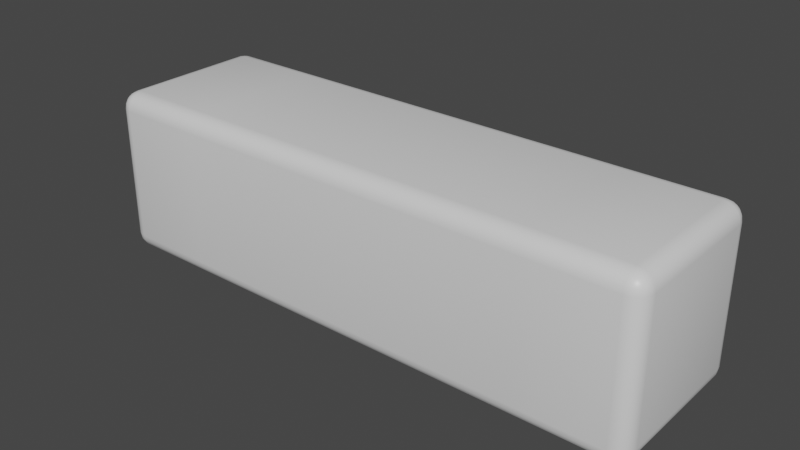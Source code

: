 # Source: JengaBlock.blend  (saved by Blender 3.3.6; exported with 4.5.12 LTS)
import bpy
from mathutils import Matrix  # noqa: F401  (used for matrix-valued properties, if any)

bpy.ops.wm.read_factory_settings(use_empty=True)
scene = bpy.context.scene
scene.name = 'Scene'

# ---- collections
col_collection = bpy.data.collections.new('Collection'); scene.collection.children.link(col_collection)

# ---- materials (node trees are filled in below, after node groups)
mat_material = bpy.data.materials.new('Material')
mat_material.alpha_threshold = 0.0
mat_material.use_transparent_shadow = False
mat_material.line_color = (0.0, 0.0, 0.0, 1.0)

# ---- material node trees
mat_material.use_nodes = True; mat_material.node_tree.nodes.clear()
_N = mat_material.node_tree.nodes; _L = mat_material.node_tree.links
n0 = _N.new('ShaderNodeOutputMaterial'); n0.name = 'Material Output'; n0.location = (300, 300)
n1 = _N.new('ShaderNodeBsdfPrincipled'); n1.name = 'Principled BSDF'; n1.location = (10, 300)
n1.distribution = 'GGX'
n1.subsurface_method = 'RANDOM_WALK_SKIN'
n1.inputs[2].default_value = 0.4
n1.inputs[3].default_value = 1.45
n1.inputs[27].default_value = (0.0, 0.0, 0.0, 1.0)
n1.inputs[28].default_value = 1.0
_L.new(n1.outputs[0], n0.inputs[0])
n0.is_active_output = True

# ---- world
world_world = bpy.data.worlds.new('World'); scene.world = world_world
world_world.use_nodes = True; world_world.node_tree.nodes.clear()
_N = world_world.node_tree.nodes; _L = world_world.node_tree.links
n0 = _N.new('ShaderNodeOutputWorld'); n0.name = 'World Output'; n0.location = (300, 300)
n1 = _N.new('ShaderNodeBackground'); n1.name = 'Background'; n1.location = (10, 300)
n1.inputs[0].default_value = (0.05088, 0.05088, 0.05088, 1.0)
_L.new(n1.outputs[0], n0.inputs[0])
n0.is_active_output = True
world_world.color = (0.05088, 0.05088, 0.05088)
world_world.use_sun_shadow = False
world_world.sun_shadow_jitter_overblur = 0.0

# ---- meshes
me_cube = bpy.data.meshes.new('Cube')
me_cube.from_pydata([(-0.8618, 0.9902, 8.345e-07), (-0.8618, 0.9902, -1.067), (-0.8618, 0.9902, -2.133), (-0.8, 1.0, -2.133), (-0.8, 1.0, -1.067), (-0.8, 1.0, 8.345e-07), (-0.8, 1.0, 1.067), (-0.8, 1.0, 2.133), (0.8, -0.8, 3.4), (0.8, -1.0, 3.2), (1.0, -0.8, 3.2), (0.8, -0.8618, 3.39), (0.8, -0.9175, 3.362), (0.8618, -0.8, 3.39), (0.8635, -0.8638, 3.379), (0.8614, -0.9148, 3.352), (0.9175, -0.8, 3.362), (0.9149, -0.8615, 3.352), (0.9058, -0.9058, 3.333), (0.8618, -0.9902, 3.2), (0.9175, -0.9618, 3.2), (0.8, -0.9902, 3.262), (0.8638, -0.9786, 3.263), (0.9148, -0.9518, 3.261), (0.8, -0.9618, 3.318), (0.8615, -0.9517, 3.315), (0.9058, -0.9327, 3.306), (0.9902, -0.8, 3.262), (0.9618, -0.8, 3.318), (0.9902, -0.8618, 3.2), (0.9786, -0.8635, 3.264), (0.9518, -0.8614, 3.315), (0.9618, -0.9175, 3.2), (0.9517, -0.9149, 3.262), (0.9327, -0.9058, 3.306), (0.8, 1.0, 3.2), (0.8, 0.8, 3.4), (1.0, 0.8, 3.2), (0.8, 0.9902, 3.262), (0.8, 0.9618, 3.318), (0.8618, 0.9902, 3.2), (0.8635, 0.9786, 3.264), (0.8614, 0.9518, 3.315), (0.9175, 0.9618, 3.2), (0.9149, 0.9517, 3.262), (0.9058, 0.9327, 3.306), (0.8618, 0.8, 3.39), (0.9175, 0.8, 3.362), (0.8, 0.8618, 3.39), (0.8638, 0.8635, 3.379), (0.9148, 0.8614, 3.352), (0.8, 0.9175, 3.362), (0.8615, 0.9149, 3.352), (0.9058, 0.9058, 3.333), (0.9902, 0.8618, 3.2), (0.9618, 0.9175, 3.2), (0.9902, 0.8, 3.262), (0.9786, 0.8638, 3.263), (0.9518, 0.9148, 3.261), (0.9618, 0.8, 3.318), (0.9517, 0.8615, 3.315), (0.9327, 0.9058, 3.306), (1.0, -0.8, -3.2), (0.8, -1.0, -3.2), (0.8, -0.8, -3.4), (0.9902, -0.8618, -3.2), (0.9618, -0.9175, -3.2), (0.9902, -0.8, -3.262), (0.9786, -0.8638, -3.263), (0.9518, -0.9148, -3.261), (0.9618, -0.8, -3.318), (0.9517, -0.8615, -3.315), (0.9327, -0.9058, -3.306), (0.8, -0.9902, -3.262), (0.8, -0.9618, -3.318), (0.8618, -0.9902, -3.2), (0.8635, -0.9786, -3.264), (0.8614, -0.9518, -3.315), (0.9175, -0.9618, -3.2), (0.9149, -0.9517, -3.262), (0.9058, -0.9327, -3.306), (0.8618, -0.8, -3.39), (0.9175, -0.8, -3.362), (0.8, -0.8618, -3.39), (0.8638, -0.8635, -3.379), (0.9148, -0.8614, -3.352), (0.8, -0.9175, -3.362), (0.8615, -0.9149, -3.352), (0.9058, -0.9058, -3.333), (1.0, 0.8, -3.2), (0.8, 0.8, -3.4), (0.8, 1.0, -3.2), (0.9902, 0.8, -3.262), (0.9618, 0.8, -3.318), (0.9902, 0.8618, -3.2), (0.9786, 0.8635, -3.264), (0.9518, 0.8614, -3.315), (0.9618, 0.9175, -3.2), (0.9517, 0.9149, -3.262), (0.9327, 0.9058, -3.306), (0.8, 0.8618, -3.39), (0.8, 0.9175, -3.362), (0.8618, 0.8, -3.39), (0.8635, 0.8638, -3.379), (0.8614, 0.9148, -3.352), (0.9175, 0.8, -3.362), (0.9149, 0.8615, -3.352), (0.9058, 0.9058, -3.333), (0.8618, 0.9902, -3.2), (0.9175, 0.9618, -3.2), (0.8, 0.9902, -3.262), (0.8638, 0.9786, -3.263), (0.9148, 0.9518, -3.261), (0.8, 0.9618, -3.318), (0.8615, 0.9517, -3.315), (0.9058, 0.9327, -3.306), (-0.8, -0.8, 3.4), (-1.0, -0.8, 3.2), (-0.8, -1.0, 3.2), (-0.8618, -0.8, 3.39), (-0.9175, -0.8, 3.362), (-0.8, -0.8618, 3.39), (-0.8638, -0.8635, 3.379), (-0.9148, -0.8614, 3.352), (-0.8, -0.9175, 3.362), (-0.8615, -0.9149, 3.352), (-0.9058, -0.9058, 3.333), (-0.9902, -0.8618, 3.2), (-0.9618, -0.9175, 3.2), (-0.9902, -0.8, 3.262), (-0.9786, -0.8638, 3.263), (-0.9518, -0.9148, 3.261), (-0.9618, -0.8, 3.318), (-0.9517, -0.8615, 3.315), (-0.9327, -0.9058, 3.306), (-0.8, -0.9902, 3.262), (-0.8, -0.9618, 3.318), (-0.8618, -0.9902, 3.2), (-0.8635, -0.9786, 3.264), (-0.8614, -0.9518, 3.315), (-0.9175, -0.9618, 3.2), (-0.9149, -0.9517, 3.262), (-0.9058, -0.9327, 3.306), (-1.0, 0.8, 3.2), (-0.8, 0.8, 3.4), (-0.8, 1.0, 3.2), (-0.9902, 0.8, 3.262), (-0.9618, 0.8, 3.318), (-0.9902, 0.8618, 3.2), (-0.9786, 0.8635, 3.264), (-0.9518, 0.8614, 3.315), (-0.9618, 0.9175, 3.2), (-0.9517, 0.9149, 3.262), (-0.9327, 0.9058, 3.306), (-0.8, 0.8618, 3.39), (-0.8, 0.9175, 3.362), (-0.8618, 0.8, 3.39), (-0.8635, 0.8638, 3.379), (-0.8614, 0.9148, 3.352), (-0.9175, 0.8, 3.362), (-0.9149, 0.8615, 3.352), (-0.9058, 0.9058, 3.333), (-0.8618, 0.9902, 3.2), (-0.9175, 0.9618, 3.2), (-0.8, 0.9902, 3.262), (-0.8638, 0.9786, 3.263), (-0.9148, 0.9518, 3.261), (-0.8, 0.9618, 3.318), (-0.8615, 0.9517, 3.315), (-0.9058, 0.9327, 3.306), (-1.0, -0.8, -3.2), (-0.8, -0.8, -3.4), (-0.8, -1.0, -3.2), (-0.9902, -0.8, -3.262), (-0.9618, -0.8, -3.318), (-0.9902, -0.8618, -3.2), (-0.9786, -0.8635, -3.264), (-0.9518, -0.8614, -3.315), (-0.9618, -0.9175, -3.2), (-0.9517, -0.9149, -3.262), (-0.9327, -0.9058, -3.306), (-0.8, -0.8618, -3.39), (-0.8, -0.9175, -3.362), (-0.8618, -0.8, -3.39), (-0.8635, -0.8638, -3.379), (-0.8614, -0.9148, -3.352), (-0.9175, -0.8, -3.362), (-0.9149, -0.8615, -3.352), (-0.9058, -0.9058, -3.333), (-0.8618, -0.9902, -3.2), (-0.9175, -0.9618, -3.2), (-0.8, -0.9902, -3.262), (-0.8638, -0.9786, -3.263), (-0.9148, -0.9518, -3.261), (-0.8, -0.9618, -3.318), (-0.8615, -0.9517, -3.315), (-0.9058, -0.9327, -3.306), (-0.8, 1.0, -3.2), (-0.8, 0.8, -3.4), (-1.0, 0.8, -3.2), (-0.8, 0.9902, -3.262), (-0.8, 0.9618, -3.318), (-0.8618, 0.9902, -3.2), (-0.8635, 0.9786, -3.264), (-0.8614, 0.9518, -3.315), (-0.9175, 0.9618, -3.2), (-0.9149, 0.9517, -3.262), (-0.9058, 0.9327, -3.306), (-0.8618, 0.8, -3.39), (-0.9175, 0.8, -3.362), (-0.8, 0.8618, -3.39), (-0.8638, 0.8635, -3.379), (-0.9148, 0.8614, -3.352), (-0.8, 0.9175, -3.362), (-0.8615, 0.9149, -3.352), (-0.9058, 0.9058, -3.333), (-0.9902, 0.8618, -3.2), (-0.9618, 0.9175, -3.2), (-0.9902, 0.8, -3.262), (-0.9786, 0.8638, -3.263), (-0.9518, 0.9148, -3.261), (-0.9618, 0.8, -3.318), (-0.9517, 0.8615, -3.315), (-0.9327, 0.9058, -3.306), (-0.8618, 0.9902, 1.067), (-0.8618, 0.9902, 2.133), (-0.9175, 0.9618, -2.133), (-0.9175, 0.9618, -1.067), (-0.9175, 0.9618, 8.345e-07), (-0.9175, 0.9618, 1.067), (-0.9175, 0.9618, 2.133), (-0.9618, 0.9175, -2.133), (-0.9618, 0.9175, -1.067), (-0.9618, 0.9175, 8.345e-07), (-0.9618, 0.9175, 1.067), (-0.9618, 0.9175, 2.133), (-0.9902, 0.8618, -2.133), (-0.9902, 0.8618, -1.067), (-0.9902, 0.8618, 8.345e-07), (-0.9902, 0.8618, 1.067), (-0.9902, 0.8618, 2.133), (-1.0, 0.8, -2.133), (-1.0, 0.8, -1.067), (-1.0, 0.8, 8.345e-07), (-1.0, 0.8, 1.067), (-1.0, 0.8, 2.133), (0.8, -1.0, 2.133), (0.8, -1.0, 1.067), (0.8, -1.0, 7.749e-07), (0.8, -1.0, -1.067), (0.8, -1.0, -2.133), (0.8618, -0.9902, -2.133), (0.8618, -0.9902, -1.067), (0.8618, -0.9902, 7.749e-07), (0.8618, -0.9902, 1.067), (0.8618, -0.9902, 2.133), (0.9175, -0.9618, -2.133), (0.9175, -0.9618, -1.067), (0.9175, -0.9618, 7.749e-07), (0.9175, -0.9618, 1.067), (0.9175, -0.9618, 2.133), (0.9618, -0.9175, -2.133), (0.9618, -0.9175, -1.067), (0.9618, -0.9175, 7.749e-07), (0.9618, -0.9175, 1.067), (0.9618, -0.9175, 2.133), (0.9902, -0.8618, -2.133), (0.9902, -0.8618, -1.067), (0.9902, -0.8618, 7.749e-07), (0.9902, -0.8618, 1.067), (0.9902, -0.8618, 2.133), (1.0, -0.8, -2.133), (1.0, -0.8, -1.067), (1.0, -0.8, 7.749e-07), (1.0, -0.8, 1.067), (1.0, -0.8, 2.133), (-0.8, -1.0, -2.133), (-0.8, -1.0, -1.067), (-0.8, -1.0, 7.749e-07), (-0.8, -1.0, 1.067), (-0.8, -1.0, 2.133), (-0.8618, -0.9902, 2.133), (-0.8618, -0.9902, 1.067), (-0.8618, -0.9902, 7.749e-07), (-0.8618, -0.9902, -1.067), (-0.8618, -0.9902, -2.133), (-0.9175, -0.9618, 2.133), (-0.9175, -0.9618, 1.067), (-0.9175, -0.9618, 7.749e-07), (-0.9175, -0.9618, -1.067), (-0.9175, -0.9618, -2.133), (-0.9618, -0.9175, 2.133), (-0.9618, -0.9175, 1.067), (-0.9618, -0.9175, 7.749e-07), (-0.9618, -0.9175, -1.067), (-0.9618, -0.9175, -2.133), (-0.9902, -0.8618, 2.133), (-0.9902, -0.8618, 1.067), (-0.9902, -0.8618, 7.749e-07), (-0.9902, -0.8618, -1.067), (-0.9902, -0.8618, -2.133), (-1.0, -0.8, 2.133), (-1.0, -0.8, 1.067), (-1.0, -0.8, 7.749e-07), (-1.0, -0.8, -1.067), (-1.0, -0.8, -2.133), (0.8, 1.0, -2.133), (0.8, 1.0, -1.067), (0.8, 1.0, 8.345e-07), (0.8, 1.0, 1.067), (0.8, 1.0, 2.133), (0.8618, 0.9902, 2.133), (0.8618, 0.9902, 1.067), (0.8618, 0.9902, 8.345e-07), (0.8618, 0.9902, -1.067), (0.8618, 0.9902, -2.133), (0.9175, 0.9618, 2.133), (0.9175, 0.9618, 1.067), (0.9175, 0.9618, 8.345e-07), (0.9175, 0.9618, -1.067), (0.9175, 0.9618, -2.133), (0.9618, 0.9175, 2.133), (0.9618, 0.9175, 1.067), (0.9618, 0.9175, 8.345e-07), (0.9618, 0.9175, -1.067), (0.9618, 0.9175, -2.133), (0.9902, 0.8618, 2.133), (0.9902, 0.8618, 1.067), (0.9902, 0.8618, 8.345e-07), (0.9902, 0.8618, -1.067), (0.9902, 0.8618, -2.133), (1.0, 0.8, 2.133), (1.0, 0.8, 1.067), (1.0, 0.8, 8.345e-07), (1.0, 0.8, -1.067), (1.0, 0.8, -2.133)], [], [(3, 306, 91, 197), (245, 301, 117, 143), (94, 330, 335, 89), (90, 64, 171, 198), (250, 276, 172, 63), (335, 271, 62, 89), (8, 11, 14, 13), (11, 12, 15, 14), (12, 24, 25, 15), (13, 14, 17, 16), (14, 15, 18, 17), (15, 25, 26, 18), (9, 19, 22, 21), (19, 20, 23, 22), (20, 32, 33, 23), (21, 22, 25, 24), (22, 23, 26, 25), (23, 33, 34, 26), (10, 27, 30, 29), (27, 28, 31, 30), (28, 16, 17, 31), (29, 30, 33, 32), (30, 31, 34, 33), (31, 17, 18, 34), (18, 26, 34), (35, 38, 41, 40), (38, 39, 42, 41), (39, 51, 52, 42), (40, 41, 44, 43), (41, 42, 45, 44), (42, 52, 53, 45), (36, 46, 49, 48), (46, 47, 50, 49), (47, 59, 60, 50), (48, 49, 52, 51), (49, 50, 53, 52), (50, 60, 61, 53), (37, 54, 57, 56), (54, 55, 58, 57), (55, 43, 44, 58), (56, 57, 60, 59), (57, 58, 61, 60), (58, 44, 45, 61), (45, 53, 61), (62, 65, 68, 67), (65, 66, 69, 68), (66, 78, 79, 69), (67, 68, 71, 70), (68, 69, 72, 71), (69, 79, 80, 72), (63, 73, 76, 75), (73, 74, 77, 76), (74, 86, 87, 77), (75, 76, 79, 78), (76, 77, 80, 79), (77, 87, 88, 80), (64, 81, 84, 83), (81, 82, 85, 84), (82, 70, 71, 85), (83, 84, 87, 86), (84, 85, 88, 87), (85, 71, 72, 88), (72, 80, 88), (89, 92, 95, 94), (92, 93, 96, 95), (93, 105, 106, 96), (94, 95, 98, 97), (95, 96, 99, 98), (96, 106, 107, 99), (90, 100, 103, 102), (100, 101, 104, 103), (101, 113, 114, 104), (102, 103, 106, 105), (103, 104, 107, 106), (104, 114, 115, 107), (91, 108, 111, 110), (108, 109, 112, 111), (109, 97, 98, 112), (110, 111, 114, 113), (111, 112, 115, 114), (112, 98, 99, 115), (99, 107, 115), (116, 119, 122, 121), (119, 120, 123, 122), (120, 132, 133, 123), (121, 122, 125, 124), (122, 123, 126, 125), (123, 133, 134, 126), (117, 127, 130, 129), (127, 128, 131, 130), (128, 140, 141, 131), (129, 130, 133, 132), (130, 131, 134, 133), (131, 141, 142, 134), (118, 135, 138, 137), (135, 136, 139, 138), (136, 124, 125, 139), (137, 138, 141, 140), (138, 139, 142, 141), (139, 125, 126, 142), (126, 134, 142), (143, 146, 149, 148), (146, 147, 150, 149), (147, 159, 160, 150), (148, 149, 152, 151), (149, 150, 153, 152), (150, 160, 161, 153), (144, 154, 157, 156), (154, 155, 158, 157), (155, 167, 168, 158), (156, 157, 160, 159), (157, 158, 161, 160), (158, 168, 169, 161), (145, 162, 165, 164), (162, 163, 166, 165), (163, 151, 152, 166), (164, 165, 168, 167), (165, 166, 169, 168), (166, 152, 153, 169), (153, 161, 169), (170, 173, 176, 175), (173, 174, 177, 176), (174, 186, 187, 177), (175, 176, 179, 178), (176, 177, 180, 179), (177, 187, 188, 180), (171, 181, 184, 183), (181, 182, 185, 184), (182, 194, 195, 185), (183, 184, 187, 186), (184, 185, 188, 187), (185, 195, 196, 188), (172, 189, 192, 191), (189, 190, 193, 192), (190, 178, 179, 193), (191, 192, 195, 194), (192, 193, 196, 195), (193, 179, 180, 196), (180, 188, 196), (197, 200, 203, 202), (200, 201, 204, 203), (201, 213, 214, 204), (202, 203, 206, 205), (203, 204, 207, 206), (204, 214, 215, 207), (198, 208, 211, 210), (208, 209, 212, 211), (209, 221, 222, 212), (210, 211, 214, 213), (211, 212, 215, 214), (212, 222, 223, 215), (199, 216, 219, 218), (216, 217, 220, 219), (217, 205, 206, 220), (218, 219, 222, 221), (219, 220, 223, 222), (220, 206, 207, 223), (207, 215, 223), (3, 197, 202, 2), (2, 202, 205, 226), (226, 205, 217, 231), (231, 217, 216, 236), (236, 216, 199, 241), (35, 145, 164, 38), (38, 164, 167, 39), (39, 167, 155, 51), (51, 155, 154, 48), (48, 154, 144, 36), (10, 37, 56, 27), (27, 56, 59, 28), (28, 59, 47, 16), (16, 47, 46, 13), (13, 46, 36, 8), (198, 171, 183, 208), (208, 183, 186, 209), (209, 186, 174, 221), (221, 174, 173, 218), (218, 173, 170, 199), (64, 90, 102, 81), (81, 102, 105, 82), (82, 105, 93, 70), (70, 93, 92, 67), (67, 92, 89, 62), (116, 144, 156, 119), (119, 156, 159, 120), (120, 159, 147, 132), (132, 147, 146, 129), (129, 146, 143, 117), (63, 172, 191, 73), (73, 191, 194, 74), (74, 194, 182, 86), (86, 182, 181, 83), (83, 181, 171, 64), (250, 63, 75, 251), (251, 75, 78, 256), (256, 78, 66, 261), (261, 66, 65, 266), (266, 65, 62, 271), (197, 91, 110, 200), (200, 110, 113, 201), (201, 113, 101, 213), (213, 101, 100, 210), (210, 100, 90, 198), (280, 118, 137, 281), (281, 137, 140, 286), (286, 140, 128, 291), (291, 128, 127, 296), (296, 127, 117, 301), (118, 9, 21, 135), (135, 21, 24, 136), (136, 24, 12, 124), (124, 12, 11, 121), (121, 11, 8, 116), (310, 35, 40, 311), (311, 40, 43, 316), (316, 43, 55, 321), (321, 55, 54, 326), (326, 54, 37, 331), (144, 116, 8, 36), (330, 329, 334, 335), (329, 328, 333, 334), (328, 327, 332, 333), (327, 326, 331, 332), (97, 325, 330, 94), (325, 324, 329, 330), (324, 323, 328, 329), (323, 322, 327, 328), (322, 321, 326, 327), (109, 320, 325, 97), (320, 319, 324, 325), (319, 318, 323, 324), (318, 317, 322, 323), (317, 316, 321, 322), (108, 315, 320, 109), (315, 314, 319, 320), (314, 313, 318, 319), (313, 312, 317, 318), (312, 311, 316, 317), (91, 306, 315, 108), (306, 307, 314, 315), (307, 308, 313, 314), (308, 309, 312, 313), (309, 310, 311, 312), (175, 300, 305, 170), (300, 299, 304, 305), (299, 298, 303, 304), (298, 297, 302, 303), (297, 296, 301, 302), (178, 295, 300, 175), (295, 294, 299, 300), (294, 293, 298, 299), (293, 292, 297, 298), (292, 291, 296, 297), (190, 290, 295, 178), (290, 289, 294, 295), (289, 288, 293, 294), (288, 287, 292, 293), (287, 286, 291, 292), (189, 285, 290, 190), (285, 284, 289, 290), (284, 283, 288, 289), (283, 282, 287, 288), (282, 281, 286, 287), (172, 276, 285, 189), (276, 277, 284, 285), (277, 278, 283, 284), (278, 279, 282, 283), (279, 280, 281, 282), (29, 270, 275, 10), (270, 269, 274, 275), (269, 268, 273, 274), (268, 267, 272, 273), (267, 266, 271, 272), (32, 265, 270, 29), (265, 264, 269, 270), (264, 263, 268, 269), (263, 262, 267, 268), (262, 261, 266, 267), (20, 260, 265, 32), (260, 259, 264, 265), (259, 258, 263, 264), (258, 257, 262, 263), (257, 256, 261, 262), (19, 255, 260, 20), (255, 254, 259, 260), (254, 253, 258, 259), (253, 252, 257, 258), (252, 251, 256, 257), (9, 246, 255, 19), (246, 247, 254, 255), (247, 248, 253, 254), (248, 249, 252, 253), (249, 250, 251, 252), (148, 240, 245, 143), (240, 239, 244, 245), (239, 238, 243, 244), (238, 237, 242, 243), (237, 236, 241, 242), (151, 235, 240, 148), (235, 234, 239, 240), (234, 233, 238, 239), (233, 232, 237, 238), (232, 231, 236, 237), (163, 230, 235, 151), (230, 229, 234, 235), (229, 228, 233, 234), (228, 227, 232, 233), (227, 226, 231, 232), (162, 225, 230, 163), (225, 224, 229, 230), (224, 0, 228, 229), (0, 1, 227, 228), (1, 2, 226, 227), (145, 7, 225, 162), (7, 6, 224, 225), (6, 5, 0, 224), (5, 4, 1, 0), (4, 3, 2, 1), (37, 10, 275, 331), (331, 275, 274, 332), (332, 274, 273, 333), (333, 273, 272, 334), (334, 272, 271, 335), (9, 118, 280, 246), (246, 280, 279, 247), (247, 279, 278, 248), (248, 278, 277, 249), (249, 277, 276, 250), (199, 170, 305, 241), (241, 305, 304, 242), (242, 304, 303, 243), (243, 303, 302, 244), (244, 302, 301, 245), (145, 35, 310, 7), (7, 310, 309, 6), (6, 309, 308, 5), (5, 308, 307, 4), (4, 307, 306, 3)])
me_cube.polygons.foreach_set('use_smooth', [True] * 338)
_uv = me_cube.uv_layers.new(name='UVMap')
_uv.uv.foreach_set('vector', [0.15, 0.7034, 0.35, 0.7034, 0.35, 0.7426, 0.15, 0.7426, 0.4, 0.2034, 0.6, 0.2034, 0.6, 0.2426, 0.4, 0.2426, 0.3923, 0.7426, 0.3923, 0.7034, 0.4, 0.7034, 0.4, 0.7426, 0.4, 0.775, 0.6, 0.775, 0.6, 0.975, 0.4, 0.975, 0.65, 0.7034, 0.85, 0.7034, 0.85, 0.7426, 0.65, 0.7426, 0.4, 0.7034, 0.6, 0.7034, 0.6, 0.7426, 0.4, 0.7426, 0.6, 0.475, 0.6077, 0.475, 0.608, 0.4829, 0.6, 0.4827, 0.6077, 0.475, 0.6147, 0.475, 0.6144, 0.4827, 0.608, 0.4829, 0.6147, 0.475, 0.625, 0.475, 0.625, 0.4827, 0.6144, 0.4827, 0.6, 0.4827, 0.608, 0.4829, 0.6077, 0.4894, 0.6, 0.4897, 0.608, 0.4829, 0.6144, 0.4827, 0.6132, 0.4882, 0.6077, 0.4894, 0.6144, 0.4827, 0.625, 0.4827, 0.625, 0.4882, 0.6132, 0.4882, 0.65, 0.5074, 0.6423, 0.5074, 0.642, 0.505, 0.65, 0.5051, 0.6423, 0.5074, 0.6353, 0.5074, 0.6356, 0.5051, 0.642, 0.505, 0.6353, 0.5074, 0.625, 0.5074, 0.625, 0.5051, 0.6356, 0.5051, 0.65, 0.5051, 0.642, 0.505, 0.6423, 0.5031, 0.65, 0.503, 0.642, 0.505, 0.6356, 0.5051, 0.6368, 0.5035, 0.6423, 0.5031, 0.6356, 0.5051, 0.625, 0.5051, 0.625, 0.5035, 0.6368, 0.5035, 0.6, 0.5074, 0.6, 0.5051, 0.6079, 0.505, 0.6077, 0.5074, 0.6, 0.5051, 0.6, 0.503, 0.6077, 0.5031, 0.6079, 0.505, 0.6, 0.503, 0.6, 0.5, 0.6077, 0.5, 0.6077, 0.5031, 0.6077, 0.5074, 0.6079, 0.505, 0.6144, 0.5051, 0.6147, 0.5074, 0.6079, 0.505, 0.6077, 0.5031, 0.6132, 0.5035, 0.6144, 0.5051, 0.6077, 0.5031, 0.6077, 0.5, 0.6132, 0.5, 0.6132, 0.5035, 0.6132, 0.4882, 0.625, 0.4882, 0.6132, 0.5, 0.35, 0.5074, 0.35, 0.5051, 0.3579, 0.505, 0.3577, 0.5074, 0.35, 0.5051, 0.35, 0.503, 0.3577, 0.5031, 0.3579, 0.505, 0.35, 0.503, 0.35, 0.5, 0.3577, 0.5, 0.3577, 0.5031, 0.3577, 0.5074, 0.3579, 0.505, 0.3644, 0.5051, 0.3647, 0.5074, 0.3579, 0.505, 0.3577, 0.5031, 0.3632, 0.5035, 0.3644, 0.5051, 0.3577, 0.5031, 0.3577, 0.5, 0.3632, 0.5, 0.3632, 0.5035, 0.4, 0.475, 0.4, 0.4827, 0.3921, 0.483, 0.3923, 0.475, 0.4, 0.4827, 0.4, 0.4897, 0.3923, 0.4894, 0.3921, 0.483, 0.4, 0.4897, 0.4, 0.5, 0.3923, 0.5, 0.3923, 0.4894, 0.3923, 0.475, 0.3921, 0.483, 0.3856, 0.4827, 0.3853, 0.475, 0.3921, 0.483, 0.3923, 0.4894, 0.3868, 0.4882, 0.3856, 0.4827, 0.3923, 0.4894, 0.3923, 0.5, 0.3868, 0.5, 0.3868, 0.4882, 0.4, 0.5074, 0.3923, 0.5074, 0.392, 0.505, 0.4, 0.5051, 0.3923, 0.5074, 0.3853, 0.5074, 0.3856, 0.5051, 0.392, 0.505, 0.3853, 0.5074, 0.375, 0.5074, 0.375, 0.5051, 0.3856, 0.5051, 0.4, 0.5051, 0.392, 0.505, 0.3923, 0.5031, 0.4, 0.503, 0.392, 0.505, 0.3856, 0.5051, 0.3868, 0.5035, 0.3923, 0.5031, 0.3856, 0.5051, 0.375, 0.5051, 0.375, 0.5035, 0.3868, 0.5035, 0.3632, 0.5035, 0.3632, 0.5, 0.375, 0.5035, 0.6, 0.7426, 0.6077, 0.7426, 0.608, 0.745, 0.6, 0.7449, 0.6077, 0.7426, 0.6147, 0.7426, 0.6144, 0.7449, 0.608, 0.745, 0.6147, 0.7426, 0.625, 0.7426, 0.625, 0.7449, 0.6144, 0.7449, 0.6, 0.7449, 0.608, 0.745, 0.6077, 0.7469, 0.6, 0.747, 0.608, 0.745, 0.6144, 0.7449, 0.6132, 0.7465, 0.6077, 0.7469, 0.6144, 0.7449, 0.625, 0.7449, 0.625, 0.7465, 0.6132, 0.7465, 0.65, 0.7426, 0.65, 0.7449, 0.6421, 0.745, 0.6423, 0.7426, 0.65, 0.7449, 0.65, 0.747, 0.6423, 0.7469, 0.6421, 0.745, 0.6202, 0.775, 0.625, 0.775, 0.625, 0.7673, 0.619, 0.7673, 0.6423, 0.7426, 0.6421, 0.745, 0.6356, 0.7449, 0.6353, 0.7426, 0.6421, 0.745, 0.6423, 0.7469, 0.6368, 0.7465, 0.6356, 0.7449, 0.619, 0.7673, 0.625, 0.7673, 0.625, 0.7618, 0.6166, 0.7618, 0.6, 0.775, 0.6, 0.7673, 0.6079, 0.767, 0.6077, 0.775, 0.6, 0.7673, 0.6, 0.7603, 0.6077, 0.7606, 0.6079, 0.767, 0.6, 0.7603, 0.6, 0.75, 0.6077, 0.75, 0.6077, 0.7606, 0.6077, 0.775, 0.6079, 0.767, 0.6144, 0.7673, 0.6147, 0.775, 0.6079, 0.767, 0.6077, 0.7606, 0.6132, 0.7618, 0.6144, 0.7673, 0.6077, 0.7606, 0.6077, 0.75, 0.6132, 0.75, 0.6132, 0.7618, 0.6132, 0.7465, 0.625, 0.7465, 0.6132, 0.75, 0.4, 0.7426, 0.4, 0.7449, 0.3921, 0.745, 0.3923, 0.7426, 0.4, 0.7449, 0.4, 0.747, 0.3923, 0.7469, 0.3921, 0.745, 0.4, 0.747, 0.4, 0.75, 0.3923, 0.75, 0.3923, 0.7469, 0.3923, 0.7426, 0.3921, 0.745, 0.3856, 0.7449, 0.3853, 0.7426, 0.3921, 0.745, 0.3923, 0.7469, 0.3868, 0.7465, 0.3856, 0.7449, 0.3923, 0.7469, 0.3923, 0.75, 0.3868, 0.75, 0.3868, 0.7465, 0.4, 0.775, 0.3923, 0.775, 0.392, 0.7671, 0.4, 0.7673, 0.3923, 0.775, 0.3853, 0.775, 0.3856, 0.7673, 0.392, 0.7671, 0.35, 0.7486, 0.35, 0.75, 0.3577, 0.75, 0.3577, 0.7482, 0.4, 0.7673, 0.392, 0.7671, 0.3923, 0.7606, 0.4, 0.7603, 0.392, 0.7671, 0.3856, 0.7673, 0.3868, 0.7618, 0.3923, 0.7606, 0.3577, 0.7482, 0.3577, 0.75, 0.3632, 0.75, 0.3632, 0.7475, 0.35, 0.7426, 0.3577, 0.7426, 0.358, 0.745, 0.35, 0.7449, 0.3577, 0.7426, 0.3647, 0.7426, 0.3644, 0.7449, 0.358, 0.745, 0.3647, 0.7426, 0.375, 0.7426, 0.375, 0.7449, 0.3644, 0.7449, 0.35, 0.7449, 0.358, 0.745, 0.3577, 0.7469, 0.35, 0.747, 0.358, 0.745, 0.3644, 0.7449, 0.3632, 0.7465, 0.3577, 0.7469, 0.3644, 0.7449, 0.375, 0.7449, 0.375, 0.7465, 0.3632, 0.7465, 0.3868, 0.7584, 0.375, 0.7618, 0.375, 0.7618, 0.6, 0.275, 0.6, 0.2673, 0.6079, 0.267, 0.6077, 0.275, 0.6, 0.2673, 0.6, 0.2603, 0.6077, 0.2606, 0.6079, 0.267, 0.6, 0.2603, 0.6, 0.25, 0.6077, 0.25, 0.6077, 0.2606, 0.6077, 0.275, 0.6079, 0.267, 0.6144, 0.2673, 0.6147, 0.275, 0.6079, 0.267, 0.6077, 0.2606, 0.6132, 0.2618, 0.6144, 0.2673, 0.6077, 0.2606, 0.6077, 0.25, 0.6132, 0.25, 0.6132, 0.2618, 0.6, 0.2426, 0.6077, 0.2426, 0.608, 0.245, 0.6, 0.2449, 0.6077, 0.2426, 0.6147, 0.2426, 0.6144, 0.2449, 0.608, 0.245, 0.6147, 0.2426, 0.625, 0.2426, 0.625, 0.2449, 0.6144, 0.2449, 0.6, 0.2449, 0.608, 0.245, 0.6077, 0.2469, 0.6, 0.247, 0.608, 0.245, 0.6144, 0.2449, 0.6132, 0.2465, 0.6077, 0.2469, 0.6144, 0.2449, 0.625, 0.2449, 0.625, 0.2465, 0.6132, 0.2465, 0.85, 0.5074, 0.85, 0.5051, 0.8579, 0.505, 0.8577, 0.5074, 0.85, 0.5051, 0.85, 0.503, 0.8577, 0.5031, 0.8579, 0.505, 0.6202, 0.275, 0.625, 0.275, 0.625, 0.2673, 0.619, 0.2673, 0.8577, 0.5074, 0.8579, 0.505, 0.8644, 0.5051, 0.8647, 0.5074, 0.8579, 0.505, 0.8577, 0.5031, 0.8632, 0.5035, 0.8644, 0.5051, 0.619, 0.2673, 0.625, 0.2673, 0.625, 0.2618, 0.6166, 0.2618, 0.6132, 0.2475, 0.6132, 0.25, 0.625, 0.2465, 0.4, 0.2426, 0.4, 0.2449, 0.3921, 0.245, 0.3923, 0.2426, 0.4, 0.2449, 0.4, 0.247, 0.3923, 0.2469, 0.3921, 0.245, 0.4, 0.247, 0.4, 0.25, 0.3923, 0.25, 0.3923, 0.2469, 0.3923, 0.2426, 0.3921, 0.245, 0.3856, 0.2449, 0.3853, 0.2426, 0.3921, 0.245, 0.3923, 0.2469, 0.3868, 0.2465, 0.3856, 0.2449, 0.3923, 0.2469, 0.3923, 0.25, 0.3868, 0.25, 0.3868, 0.2465, 0.4, 0.275, 0.3923, 0.275, 0.392, 0.2671, 0.4, 0.2673, 0.3923, 0.275, 0.3853, 0.275, 0.3856, 0.2673, 0.392, 0.2671, 0.15, 0.5014, 0.15, 0.5, 0.1423, 0.5, 0.1423, 0.5018, 0.4, 0.2673, 0.392, 0.2671, 0.3923, 0.2606, 0.4, 0.2603, 0.392, 0.2671, 0.3856, 0.2673, 0.3868, 0.2618, 0.3923, 0.2606, 0.1423, 0.5018, 0.1423, 0.5, 0.1368, 0.5, 0.1368, 0.5025, 0.15, 0.5074, 0.1423, 0.5074, 0.142, 0.505, 0.15, 0.5051, 0.1423, 0.5074, 0.1353, 0.5074, 0.1356, 0.5051, 0.142, 0.505, 0.1353, 0.5074, 0.125, 0.5074, 0.125, 0.5051, 0.1356, 0.5051, 0.15, 0.5051, 0.142, 0.505, 0.1423, 0.5031, 0.15, 0.503, 0.142, 0.505, 0.1356, 0.5051, 0.1368, 0.5035, 0.1423, 0.5031, 0.1356, 0.5051, 0.125, 0.5051, 0.125, 0.5035, 0.1368, 0.5035, 0.3868, 0.2465, 0.3868, 0.25, 0.375, 0.2465, 0.6, 0.007353, 0.6, 0.00508, 0.6079, 0.005007, 0.6077, 0.007353, 0.6, 0.00508, 0.6, 0.003032, 0.6077, 0.003131, 0.6079, 0.005007, 0.6, 0.003032, 0.6, 0.0, 0.6077, 0.0, 0.6077, 0.003131, 0.6077, 0.007353, 0.6079, 0.005007, 0.6144, 0.00509, 0.6147, 0.007353, 0.6079, 0.005007, 0.6077, 0.003131, 0.6132, 0.003462, 0.6144, 0.00509, 0.6077, 0.003131, 0.6077, 0.0, 0.6132, 0.0, 0.6132, 0.003462, 0.6, 0.975, 0.6077, 0.975, 0.608, 0.9829, 0.6, 0.9827, 0.6077, 0.975, 0.6147, 0.975, 0.6144, 0.9827, 0.608, 0.9829, 0.6147, 0.975, 0.625, 0.975, 0.625, 0.9827, 0.6144, 0.9827, 0.6, 0.9827, 0.608, 0.9829, 0.6077, 0.9894, 0.6, 0.9897, 0.608, 0.9829, 0.6144, 0.9827, 0.6132, 0.9882, 0.6077, 0.9894, 0.6144, 0.9827, 0.625, 0.9827, 0.625, 0.9882, 0.6132, 0.9882, 0.85, 0.7426, 0.8577, 0.7426, 0.858, 0.745, 0.85, 0.7449, 0.8577, 0.7426, 0.8647, 0.7426, 0.8644, 0.7449, 0.858, 0.745, 0.6202, 0.007353, 0.625, 0.007353, 0.625, 0.00509, 0.619, 0.005096, 0.85, 0.7449, 0.858, 0.745, 0.8577, 0.7469, 0.85, 0.747, 0.858, 0.745, 0.8644, 0.7449, 0.8632, 0.7465, 0.8577, 0.7469, 0.619, 0.005096, 0.625, 0.00509, 0.625, 0.003462, 0.6166, 0.003462, 0.6132, 0.003462, 0.6132, 0.0, 0.625, 0.003462, 0.15, 0.7426, 0.15, 0.7449, 0.1421, 0.745, 0.1423, 0.7426, 0.15, 0.7449, 0.15, 0.747, 0.1423, 0.7469, 0.1421, 0.745, 0.15, 0.747, 0.15, 0.75, 0.1423, 0.75, 0.1423, 0.7469, 0.1423, 0.7426, 0.1421, 0.745, 0.1356, 0.7449, 0.1353, 0.7426, 0.1421, 0.745, 0.1423, 0.7469, 0.1368, 0.7465, 0.1356, 0.7449, 0.1423, 0.7469, 0.1423, 0.75, 0.1368, 0.75, 0.1368, 0.7465, 0.4, 0.975, 0.4, 0.9827, 0.3921, 0.983, 0.3923, 0.975, 0.4, 0.9827, 0.4, 0.9897, 0.3923, 0.9894, 0.3921, 0.983, 0.4, 0.001404, 0.4, 0.0, 0.3923, 0.0, 0.3923, 0.001772, 0.3923, 0.975, 0.3921, 0.983, 0.3856, 0.9827, 0.3853, 0.975, 0.3921, 0.983, 0.3923, 0.9894, 0.3868, 0.9882, 0.3856, 0.9827, 0.3923, 0.001772, 0.3923, 0.0, 0.3868, 0.0, 0.3868, 0.002475, 0.4, 0.007353, 0.3923, 0.007353, 0.392, 0.00502, 0.4, 0.00508, 0.3923, 0.007353, 0.3853, 0.007353, 0.3856, 0.005096, 0.392, 0.00502, 0.1298, 0.7426, 0.125, 0.7426, 0.125, 0.7449, 0.131, 0.7449, 0.4, 0.00508, 0.392, 0.00502, 0.3923, 0.003128, 0.4, 0.003032, 0.392, 0.00502, 0.3856, 0.005096, 0.3868, 0.003462, 0.3923, 0.003128, 0.131, 0.7449, 0.125, 0.7449, 0.125, 0.7465, 0.1334, 0.7465, 0.1368, 0.7465, 0.1368, 0.75, 0.125, 0.7465, 0.15, 0.7034, 0.15, 0.7426, 0.1423, 0.7426, 0.1423, 0.7034, 0.1423, 0.7034, 0.1423, 0.7426, 0.1353, 0.7426, 0.1353, 0.7034, 0.1353, 0.7034, 0.1353, 0.7426, 0.125, 0.7426, 0.125, 0.7034, 0.3853, 0.04657, 0.3853, 0.007353, 0.3923, 0.007353, 0.3923, 0.04657, 0.3923, 0.04657, 0.3923, 0.007353, 0.4, 0.007353, 0.4, 0.04657, 0.35, 0.5074, 0.15, 0.5074, 0.15, 0.5051, 0.35, 0.5051, 0.35, 0.5051, 0.15, 0.5051, 0.15, 0.503, 0.35, 0.503, 0.35, 0.503, 0.15, 0.503, 0.15, 0.5, 0.35, 0.5, 0.3853, 0.475, 0.3853, 0.275, 0.3923, 0.275, 0.3923, 0.475, 0.3923, 0.475, 0.3923, 0.275, 0.4, 0.275, 0.4, 0.475, 0.6, 0.5074, 0.4, 0.5074, 0.4, 0.5051, 0.6, 0.5051, 0.6, 0.5051, 0.4, 0.5051, 0.4, 0.503, 0.6, 0.503, 0.6, 0.503, 0.4, 0.503, 0.4, 0.4897, 0.6, 0.4897, 0.6, 0.4897, 0.4, 0.4897, 0.4, 0.4827, 0.6, 0.4827, 0.6, 0.4827, 0.4, 0.4827, 0.4, 0.475, 0.6, 0.475, 0.4, 0.975, 0.6, 0.975, 0.6, 0.9827, 0.4, 0.9827, 0.4, 0.9827, 0.6, 0.9827, 0.6, 0.9897, 0.4, 0.9897, 0.4, 0.0, 0.6, 0.0, 0.6, 0.003032, 0.4, 0.003032, 0.4, 0.003032, 0.6, 0.003032, 0.6, 0.00508, 0.4, 0.00508, 0.4, 0.00508, 0.6, 0.00508, 0.6, 0.007353, 0.4, 0.007353, 0.6, 0.775, 0.4, 0.775, 0.4, 0.7673, 0.6, 0.7673, 0.6, 0.7673, 0.4, 0.7673, 0.4, 0.7603, 0.6, 0.7603, 0.6, 0.7603, 0.4, 0.7603, 0.4, 0.747, 0.6, 0.747, 0.6, 0.747, 0.4, 0.747, 0.4, 0.7449, 0.6, 0.7449, 0.6, 0.7449, 0.4, 0.7449, 0.4, 0.7426, 0.6, 0.7426, 0.6, 0.275, 0.4, 0.275, 0.4, 0.2673, 0.6, 0.2673, 0.6, 0.2673, 0.4, 0.2673, 0.4, 0.2603, 0.6, 0.2603, 0.6, 0.2603, 0.4, 0.2603, 0.4, 0.247, 0.6, 0.247, 0.6, 0.247, 0.4, 0.247, 0.4, 0.2449, 0.6, 0.2449, 0.6, 0.2449, 0.4, 0.2449, 0.4, 0.2426, 0.6, 0.2426, 0.65, 0.7426, 0.85, 0.7426, 0.85, 0.7449, 0.65, 0.7449, 0.65, 0.7449, 0.85, 0.7449, 0.85, 0.747, 0.65, 0.747, 0.625, 0.775, 0.625, 0.975, 0.6147, 0.975, 0.6147, 0.775, 0.6147, 0.775, 0.6147, 0.975, 0.6077, 0.975, 0.6077, 0.775, 0.6077, 0.775, 0.6077, 0.975, 0.6, 0.975, 0.6, 0.775, 0.65, 0.7034, 0.65, 0.7426, 0.6423, 0.7426, 0.6423, 0.7034, 0.6423, 0.7034, 0.6423, 0.7426, 0.6353, 0.7426, 0.6353, 0.7034, 0.6353, 0.7034, 0.6353, 0.7426, 0.6147, 0.7426, 0.6147, 0.7034, 0.6147, 0.7034, 0.6147, 0.7426, 0.6077, 0.7426, 0.6077, 0.7034, 0.6077, 0.7034, 0.6077, 0.7426, 0.6, 0.7426, 0.6, 0.7034, 0.15, 0.7426, 0.35, 0.7426, 0.35, 0.7449, 0.15, 0.7449, 0.15, 0.7449, 0.35, 0.7449, 0.35, 0.747, 0.15, 0.747, 0.15, 0.747, 0.35, 0.747, 0.35, 0.75, 0.15, 0.75, 0.3853, 0.975, 0.3853, 0.775, 0.3923, 0.775, 0.3923, 0.975, 0.3923, 0.975, 0.3923, 0.775, 0.4, 0.775, 0.4, 0.975, 0.85, 0.5466, 0.85, 0.5074, 0.8577, 0.5074, 0.8577, 0.5466, 0.8577, 0.5466, 0.8577, 0.5074, 0.8647, 0.5074, 0.8647, 0.5466, 0.625, 0.2034, 0.625, 0.2426, 0.6147, 0.2426, 0.6147, 0.2034, 0.6147, 0.2034, 0.6147, 0.2426, 0.6077, 0.2426, 0.6077, 0.2034, 0.6077, 0.2034, 0.6077, 0.2426, 0.6, 0.2426, 0.6, 0.2034, 0.85, 0.5074, 0.65, 0.5074, 0.65, 0.5051, 0.85, 0.5051, 0.85, 0.5051, 0.65, 0.5051, 0.65, 0.503, 0.85, 0.503, 0.625, 0.275, 0.625, 0.475, 0.6147, 0.475, 0.6147, 0.275, 0.6147, 0.275, 0.6147, 0.475, 0.6077, 0.475, 0.6077, 0.275, 0.6077, 0.275, 0.6077, 0.475, 0.6, 0.475, 0.6, 0.275, 0.35, 0.5466, 0.35, 0.5074, 0.3577, 0.5074, 0.3577, 0.5466, 0.3577, 0.5466, 0.3577, 0.5074, 0.3647, 0.5074, 0.3647, 0.5466, 0.3647, 0.5466, 0.3647, 0.5074, 0.3853, 0.5074, 0.3853, 0.5466, 0.3853, 0.5466, 0.3853, 0.5074, 0.3923, 0.5074, 0.3923, 0.5466, 0.3923, 0.5466, 0.3923, 0.5074, 0.4, 0.5074, 0.4, 0.5466, 0.4, 0.275, 0.6, 0.275, 0.6, 0.475, 0.4, 0.475, 0.3923, 0.7034, 0.3923, 0.6642, 0.4, 0.6642, 0.4, 0.7034, 0.3923, 0.6642, 0.3923, 0.625, 0.4, 0.625, 0.4, 0.6642, 0.3923, 0.625, 0.3923, 0.5858, 0.4, 0.5858, 0.4, 0.625, 0.3923, 0.5858, 0.3923, 0.5466, 0.4, 0.5466, 0.4, 0.5858, 0.3853, 0.7426, 0.3853, 0.7034, 0.3923, 0.7034, 0.3923, 0.7426, 0.3853, 0.7034, 0.3853, 0.6642, 0.3923, 0.6642, 0.3923, 0.7034, 0.3853, 0.6642, 0.3853, 0.625, 0.3923, 0.625, 0.3923, 0.6642, 0.3853, 0.625, 0.3853, 0.5858, 0.3923, 0.5858, 0.3923, 0.625, 0.3853, 0.5858, 0.3853, 0.5466, 0.3923, 0.5466, 0.3923, 0.5858, 0.3647, 0.7426, 0.3647, 0.7034, 0.3853, 0.7034, 0.3853, 0.7426, 0.3647, 0.7034, 0.3647, 0.6642, 0.3853, 0.6642, 0.3853, 0.7034, 0.3647, 0.6642, 0.3647, 0.625, 0.3853, 0.625, 0.3853, 0.6642, 0.3647, 0.625, 0.3647, 0.5858, 0.3853, 0.5858, 0.3853, 0.625, 0.3647, 0.5858, 0.3647, 0.5466, 0.3853, 0.5466, 0.3853, 0.5858, 0.3577, 0.7426, 0.3577, 0.7034, 0.3647, 0.7034, 0.3647, 0.7426, 0.3577, 0.7034, 0.3577, 0.6642, 0.3647, 0.6642, 0.3647, 0.7034, 0.3577, 0.6642, 0.3577, 0.625, 0.3647, 0.625, 0.3647, 0.6642, 0.3577, 0.625, 0.3577, 0.5858, 0.3647, 0.5858, 0.3647, 0.625, 0.3577, 0.5858, 0.3577, 0.5466, 0.3647, 0.5466, 0.3647, 0.5858, 0.35, 0.7426, 0.35, 0.7034, 0.3577, 0.7034, 0.3577, 0.7426, 0.35, 0.7034, 0.35, 0.6642, 0.3577, 0.6642, 0.3577, 0.7034, 0.35, 0.6642, 0.35, 0.625, 0.3577, 0.625, 0.3577, 0.6642, 0.35, 0.625, 0.35, 0.5858, 0.3577, 0.5858, 0.3577, 0.625, 0.35, 0.5858, 0.35, 0.5466, 0.3577, 0.5466, 0.3577, 0.5858, 0.6077, 0.007353, 0.6077, 0.04657, 0.6, 0.04657, 0.6, 0.007353, 0.6077, 0.04657, 0.6077, 0.08578, 0.6, 0.08578, 0.6, 0.04657, 0.6077, 0.08578, 0.6077, 0.125, 0.6, 0.125, 0.6, 0.08578, 0.6077, 0.125, 0.6077, 0.1642, 0.6, 0.1642, 0.6, 0.125, 0.6077, 0.1642, 0.6077, 0.2034, 0.6, 0.2034, 0.6, 0.1642, 0.6147, 0.007353, 0.6147, 0.04657, 0.6077, 0.04657, 0.6077, 0.007353, 0.6147, 0.04657, 0.6147, 0.08578, 0.6077, 0.08578, 0.6077, 0.04657, 0.6147, 0.08578, 0.6147, 0.125, 0.6077, 0.125, 0.6077, 0.08578, 0.6147, 0.125, 0.6147, 0.1642, 0.6077, 0.1642, 0.6077, 0.125, 0.6147, 0.1642, 0.6147, 0.2034, 0.6077, 0.2034, 0.6077, 0.1642, 0.625, 0.007353, 0.625, 0.04657, 0.6147, 0.04657, 0.6147, 0.007353, 0.625, 0.04657, 0.625, 0.08578, 0.6147, 0.08578, 0.6147, 0.04657, 0.625, 0.08578, 0.625, 0.125, 0.6147, 0.125, 0.6147, 0.08578, 0.625, 0.125, 0.625, 0.1642, 0.6147, 0.1642, 0.6147, 0.125, 0.625, 0.1642, 0.625, 0.2034, 0.6147, 0.2034, 0.6147, 0.1642, 0.8577, 0.7426, 0.8577, 0.7034, 0.8647, 0.7034, 0.8647, 0.7426, 0.8577, 0.7034, 0.8577, 0.6642, 0.8647, 0.6642, 0.8647, 0.7034, 0.8577, 0.6642, 0.8577, 0.625, 0.8647, 0.625, 0.8647, 0.6642, 0.8577, 0.625, 0.8577, 0.5858, 0.8647, 0.5858, 0.8647, 0.625, 0.8577, 0.5858, 0.8577, 0.5466, 0.8647, 0.5466, 0.8647, 0.5858, 0.85, 0.7426, 0.85, 0.7034, 0.8577, 0.7034, 0.8577, 0.7426, 0.85, 0.7034, 0.85, 0.6642, 0.8577, 0.6642, 0.8577, 0.7034, 0.85, 0.6642, 0.85, 0.625, 0.8577, 0.625, 0.8577, 0.6642, 0.85, 0.625, 0.85, 0.5858, 0.8577, 0.5858, 0.8577, 0.625, 0.85, 0.5858, 0.85, 0.5466, 0.8577, 0.5466, 0.8577, 0.5858, 0.6077, 0.5074, 0.6077, 0.5466, 0.6, 0.5466, 0.6, 0.5074, 0.6077, 0.5466, 0.6077, 0.5858, 0.6, 0.5858, 0.6, 0.5466, 0.6077, 0.5858, 0.6077, 0.625, 0.6, 0.625, 0.6, 0.5858, 0.6077, 0.625, 0.6077, 0.6642, 0.6, 0.6642, 0.6, 0.625, 0.6077, 0.6642, 0.6077, 0.7034, 0.6, 0.7034, 0.6, 0.6642, 0.6147, 0.5074, 0.6147, 0.5466, 0.6077, 0.5466, 0.6077, 0.5074, 0.6147, 0.5466, 0.6147, 0.5858, 0.6077, 0.5858, 0.6077, 0.5466, 0.6147, 0.5858, 0.6147, 0.625, 0.6077, 0.625, 0.6077, 0.5858, 0.6147, 0.625, 0.6147, 0.6642, 0.6077, 0.6642, 0.6077, 0.625, 0.6147, 0.6642, 0.6147, 0.7034, 0.6077, 0.7034, 0.6077, 0.6642, 0.6353, 0.5074, 0.6353, 0.5466, 0.6147, 0.5466, 0.6147, 0.5074, 0.6353, 0.5466, 0.6353, 0.5858, 0.6147, 0.5858, 0.6147, 0.5466, 0.6353, 0.5858, 0.6353, 0.625, 0.6147, 0.625, 0.6147, 0.5858, 0.6353, 0.625, 0.6353, 0.6642, 0.6147, 0.6642, 0.6147, 0.625, 0.6353, 0.6642, 0.6353, 0.7034, 0.6147, 0.7034, 0.6147, 0.6642, 0.6423, 0.5074, 0.6423, 0.5466, 0.6353, 0.5466, 0.6353, 0.5074, 0.6423, 0.5466, 0.6423, 0.5858, 0.6353, 0.5858, 0.6353, 0.5466, 0.6423, 0.5858, 0.6423, 0.625, 0.6353, 0.625, 0.6353, 0.5858, 0.6423, 0.625, 0.6423, 0.6642, 0.6353, 0.6642, 0.6353, 0.625, 0.6423, 0.6642, 0.6423, 0.7034, 0.6353, 0.7034, 0.6353, 0.6642, 0.65, 0.5074, 0.65, 0.5466, 0.6423, 0.5466, 0.6423, 0.5074, 0.65, 0.5466, 0.65, 0.5858, 0.6423, 0.5858, 0.6423, 0.5466, 0.65, 0.5858, 0.65, 0.625, 0.6423, 0.625, 0.6423, 0.5858, 0.65, 0.625, 0.65, 0.6642, 0.6423, 0.6642, 0.6423, 0.625, 0.65, 0.6642, 0.65, 0.7034, 0.6423, 0.7034, 0.6423, 0.6642, 0.3923, 0.2426, 0.3923, 0.2034, 0.4, 0.2034, 0.4, 0.2426, 0.3923, 0.2034, 0.3923, 0.1642, 0.4, 0.1642, 0.4, 0.2034, 0.3923, 0.1642, 0.3923, 0.125, 0.4, 0.125, 0.4, 0.1642, 0.3923, 0.125, 0.3923, 0.08578, 0.4, 0.08578, 0.4, 0.125, 0.3923, 0.08578, 0.3923, 0.04657, 0.4, 0.04657, 0.4, 0.08578, 0.3853, 0.2426, 0.3853, 0.2034, 0.3923, 0.2034, 0.3923, 0.2426, 0.3853, 0.2034, 0.3853, 0.1642, 0.3923, 0.1642, 0.3923, 0.2034, 0.3853, 0.1642, 0.3853, 0.125, 0.3923, 0.125, 0.3923, 0.1642, 0.3853, 0.125, 0.3853, 0.08578, 0.3923, 0.08578, 0.3923, 0.125, 0.3853, 0.08578, 0.3853, 0.04657, 0.3923, 0.04657, 0.3923, 0.08578, 0.1353, 0.5074, 0.1353, 0.5466, 0.125, 0.5466, 0.125, 0.5074, 0.1353, 0.5466, 0.1353, 0.5858, 0.125, 0.5858, 0.125, 0.5466, 0.1353, 0.5858, 0.1353, 0.625, 0.125, 0.625, 0.125, 0.5858, 0.1353, 0.625, 0.1353, 0.6642, 0.125, 0.6642, 0.125, 0.625, 0.1353, 0.6642, 0.1353, 0.7034, 0.125, 0.7034, 0.125, 0.6642, 0.1423, 0.5074, 0.1423, 0.5466, 0.1353, 0.5466, 0.1353, 0.5074, 0.1423, 0.5466, 0.1423, 0.5858, 0.1353, 0.5858, 0.1353, 0.5466, 0.1423, 0.5858, 0.1423, 0.625, 0.1353, 0.625, 0.1353, 0.5858, 0.1423, 0.625, 0.1423, 0.6642, 0.1353, 0.6642, 0.1353, 0.625, 0.1423, 0.6642, 0.1423, 0.7034, 0.1353, 0.7034, 0.1353, 0.6642, 0.15, 0.5074, 0.15, 0.5466, 0.1423, 0.5466, 0.1423, 0.5074, 0.15, 0.5466, 0.15, 0.5858, 0.1423, 0.5858, 0.1423, 0.5466, 0.15, 0.5858, 0.15, 0.625, 0.1423, 0.625, 0.1423, 0.5858, 0.15, 0.625, 0.15, 0.6642, 0.1423, 0.6642, 0.1423, 0.625, 0.15, 0.6642, 0.15, 0.7034, 0.1423, 0.7034, 0.1423, 0.6642, 0.4, 0.5074, 0.6, 0.5074, 0.6, 0.5466, 0.4, 0.5466, 0.4, 0.5466, 0.6, 0.5466, 0.6, 0.5858, 0.4, 0.5858, 0.4, 0.5858, 0.6, 0.5858, 0.6, 0.625, 0.4, 0.625, 0.4, 0.625, 0.6, 0.625, 0.6, 0.6642, 0.4, 0.6642, 0.4, 0.6642, 0.6, 0.6642, 0.6, 0.7034, 0.4, 0.7034, 0.65, 0.5074, 0.85, 0.5074, 0.85, 0.5466, 0.65, 0.5466, 0.65, 0.5466, 0.85, 0.5466, 0.85, 0.5858, 0.65, 0.5858, 0.65, 0.5858, 0.85, 0.5858, 0.85, 0.625, 0.65, 0.625, 0.65, 0.625, 0.85, 0.625, 0.85, 0.6642, 0.65, 0.6642, 0.65, 0.6642, 0.85, 0.6642, 0.85, 0.7034, 0.65, 0.7034, 0.4, 0.007353, 0.6, 0.007353, 0.6, 0.04657, 0.4, 0.04657, 0.4, 0.04657, 0.6, 0.04657, 0.6, 0.08578, 0.4, 0.08578, 0.4, 0.08578, 0.6, 0.08578, 0.6, 0.125, 0.4, 0.125, 0.4, 0.125, 0.6, 0.125, 0.6, 0.1642, 0.4, 0.1642, 0.4, 0.1642, 0.6, 0.1642, 0.6, 0.2034, 0.4, 0.2034, 0.15, 0.5074, 0.35, 0.5074, 0.35, 0.5466, 0.15, 0.5466, 0.15, 0.5466, 0.35, 0.5466, 0.35, 0.5858, 0.15, 0.5858, 0.15, 0.5858, 0.35, 0.5858, 0.35, 0.625, 0.15, 0.625, 0.15, 0.625, 0.35, 0.625, 0.35, 0.6642, 0.15, 0.6642, 0.15, 0.6642, 0.35, 0.6642, 0.35, 0.7034, 0.15, 0.7034])
me_cube.materials.append(mat_material)
me_cube.use_remesh_preserve_volume = False
me_cube.use_remesh_preserve_attributes = False
me_cube.use_mirror_vertex_groups = False
me_cube.update()

# ---- objects
ob_cube = bpy.data.objects.new('Cube', me_cube)

# ---- transforms, parenting, visibility, modifiers, constraints
ob_cube.location = (0.0, 0.0, 0.0)
ob_cube.rotation_euler = (0.0, 1.571, 0.0)
ob_cube.lock_rotations_4d = False
ob_cube.empty_display_type = 'ARROWS'
ob_cube.lineart.crease_threshold = 0.0

# ---- collection membership
col_collection.objects.link(ob_cube)

# ---- scene / render settings (as saved in the file)
scene.frame_start = 1; scene.frame_end = 250; scene.frame_set(1)
scene.render.engine = 'BLENDER_EEVEE_NEXT'
scene.cycles.sampling_pattern = 'TABULATED_SOBOL'
scene.cycles.use_light_tree = False
scene.view_settings.view_transform = 'Filmic'
bpy.context.view_layer.update()

# ---- added for rendering (the .blend has no active camera and no usable light): camera, sun
cam_auto = bpy.data.cameras.new('AutoCamera')
cam_auto.lens = 50.0
cam_auto.sensor_width = 36.0
cam_auto.clip_end = 1000.0
ob_auto_camera = bpy.data.objects.new('AutoCamera', cam_auto)
scene.collection.objects.link(ob_auto_camera)
ob_auto_camera.location = (6.81408, -8.17689, 5.45126)
ob_auto_camera.rotation_euler = (1.09748, -7.21219e-08, 0.694738)
scene.camera = ob_auto_camera
light_auto_sun = bpy.data.lights.new('AutoSun', 'SUN')
light_auto_sun.energy = 3.0
light_auto_sun.angle = 0.0523599
ob_auto_sun = bpy.data.objects.new('AutoSun', light_auto_sun)
scene.collection.objects.link(ob_auto_sun)
ob_auto_sun.rotation_euler = (0.872665, 0.174533, 0.523599)
bpy.context.view_layer.update()
